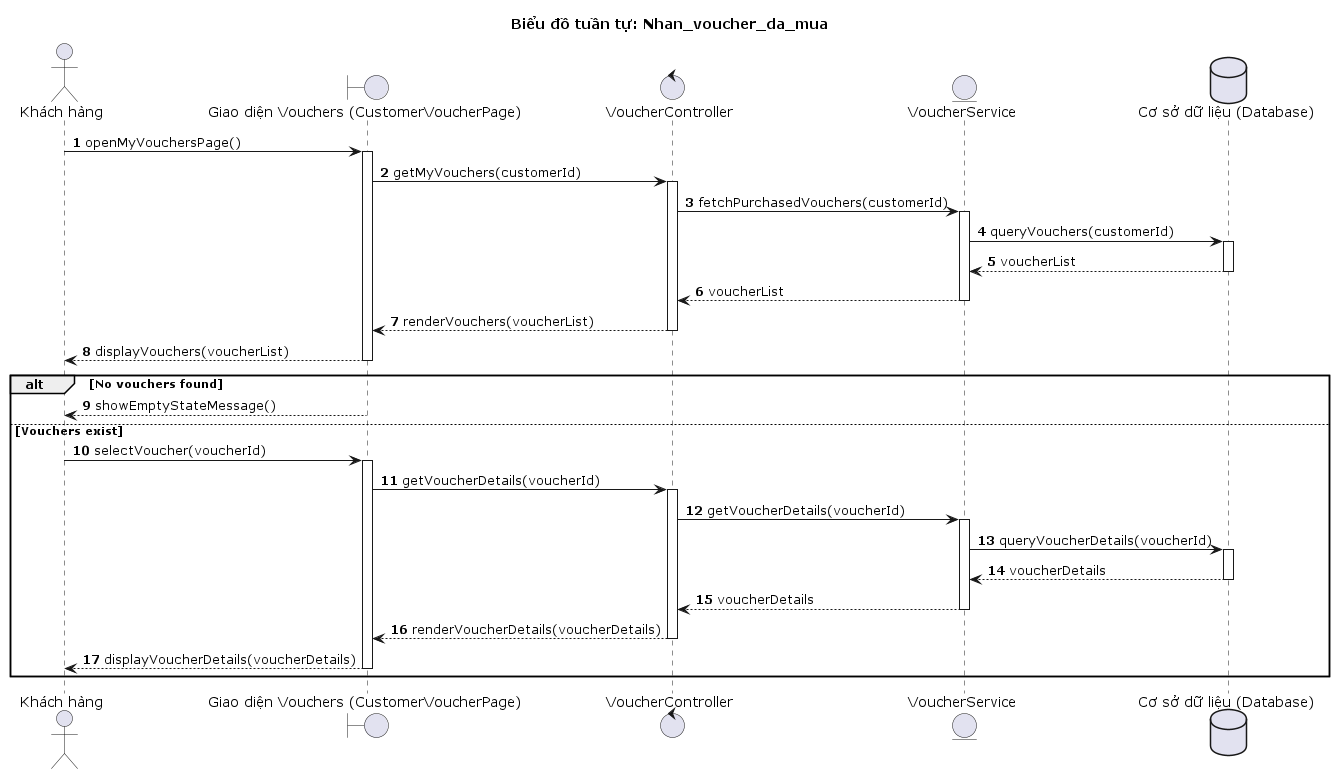

The diagram above was rendered by PlantUML. Its source (embedded in the PNG):
@startuml
title Biểu đồ tuần tự: Nhan_voucher_da_mua

autonumber
actor "Khách hàng" as KH
boundary "Giao diện Vouchers (CustomerVoucherPage)" as UI
control "VoucherController" as Controller
entity "VoucherService" as Service
database "Cơ sở dữ liệu (Database)" as DB

KH -> UI : openMyVouchersPage()
activate UI
UI -> Controller : getMyVouchers(customerId)
activate Controller
Controller -> Service : fetchPurchasedVouchers(customerId)
activate Service
Service -> DB : queryVouchers(customerId)
activate DB
DB --> Service : voucherList
deactivate DB
Service --> Controller : voucherList
deactivate Service
Controller --> UI : renderVouchers(voucherList)
deactivate Controller
UI --> KH : displayVouchers(voucherList)
deactivate UI

alt No vouchers found
    UI --> KH : showEmptyStateMessage()
else Vouchers exist
    KH -> UI : selectVoucher(voucherId)
    activate UI
    UI -> Controller : getVoucherDetails(voucherId)
    activate Controller
    Controller -> Service : getVoucherDetails(voucherId)
    activate Service
    Service -> DB : queryVoucherDetails(voucherId)
    activate DB
    DB --> Service : voucherDetails
    deactivate DB
    Service --> Controller : voucherDetails
    deactivate Service
    Controller --> UI : renderVoucherDetails(voucherDetails)
    deactivate Controller
    UI --> KH : displayVoucherDetails(voucherDetails)
    deactivate UI
end
@enduml